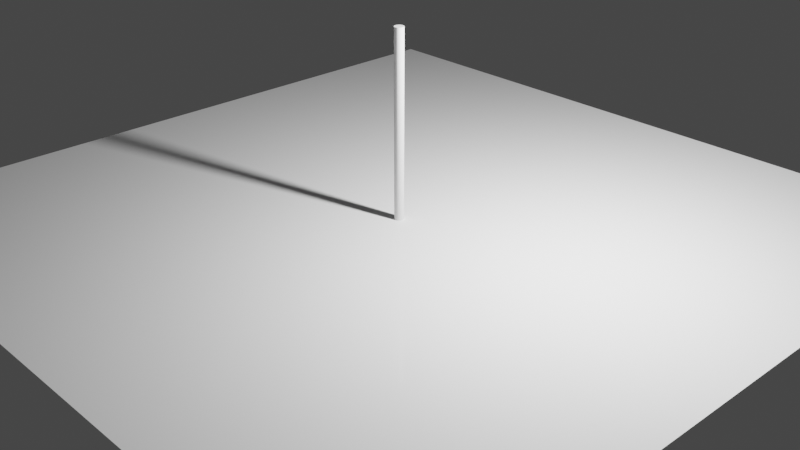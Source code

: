 # Source: W_.blend  (saved by Blender 3.6.13; exported with 4.5.12 LTS)
import bpy
from mathutils import Matrix  # noqa: F401  (used for matrix-valued properties, if any)

bpy.ops.wm.read_factory_settings(use_empty=True)
scene = bpy.context.scene
scene.name = 'Scene'

# ---- collections
col_collection = bpy.data.collections.new('Collection'); scene.collection.children.link(col_collection)

# ---- materials (node trees are filled in below, after node groups)
mat_x = bpy.data.materials.new('床')
mat_x.use_backface_culling = True
mat_x.use_transparent_shadow = False
mat_x_1 = bpy.data.materials.new('棒')
mat_x_1.use_transparent_shadow = False

# ---- node groups
ng_mmdshaderdev = bpy.data.node_groups.new('MMDShaderDev', 'ShaderNodeTree')
_s = ng_mmdshaderdev.interface.new_socket(name='Shader', in_out='OUTPUT', socket_type='NodeSocketShader')
_s = ng_mmdshaderdev.interface.new_socket(name='Color', in_out='OUTPUT', socket_type='NodeSocketColor')
_s = ng_mmdshaderdev.interface.new_socket(name='Alpha', in_out='OUTPUT', socket_type='NodeSocketFloat')
_s.min_value = 0.0
_s.max_value = 1.0
_s = ng_mmdshaderdev.interface.new_socket(name='Ambient Color', in_out='INPUT', socket_type='NodeSocketColor')
_s.default_value = (0.4, 0.4, 0.4, 1.0)
_s = ng_mmdshaderdev.interface.new_socket(name='Diffuse Color', in_out='INPUT', socket_type='NodeSocketColor')
_s.default_value = (0.8, 0.8, 0.8, 1.0)
_s = ng_mmdshaderdev.interface.new_socket(name='Specular Color', in_out='INPUT', socket_type='NodeSocketColor')
_s.default_value = (0.8, 0.8, 0.8, 1.0)
_s = ng_mmdshaderdev.interface.new_socket(name='Reflect', in_out='INPUT', socket_type='NodeSocketFloat')
_s.default_value = 50.0
_s.min_value = 1.0
_s.max_value = 512.0
_s = ng_mmdshaderdev.interface.new_socket(name='Base Tex Fac', in_out='INPUT', socket_type='NodeSocketFloat')
_s.subtype = 'FACTOR'
_s.default_value = 1.0
_s.min_value = 0.0
_s.max_value = 1.0
_s = ng_mmdshaderdev.interface.new_socket(name='Base Tex', in_out='INPUT', socket_type='NodeSocketColor')
_s.default_value = (1.0, 1.0, 1.0, 1.0)
_s = ng_mmdshaderdev.interface.new_socket(name='Toon Tex Fac', in_out='INPUT', socket_type='NodeSocketFloat')
_s.subtype = 'FACTOR'
_s.default_value = 1.0
_s.min_value = 0.0
_s.max_value = 1.0
_s = ng_mmdshaderdev.interface.new_socket(name='Toon Tex', in_out='INPUT', socket_type='NodeSocketColor')
_s.default_value = (1.0, 1.0, 1.0, 1.0)
_s = ng_mmdshaderdev.interface.new_socket(name='Sphere Tex Fac', in_out='INPUT', socket_type='NodeSocketFloat')
_s.subtype = 'FACTOR'
_s.default_value = 1.0
_s.min_value = 0.0
_s.max_value = 1.0
_s = ng_mmdshaderdev.interface.new_socket(name='Sphere Tex', in_out='INPUT', socket_type='NodeSocketColor')
_s.default_value = (1.0, 1.0, 1.0, 1.0)
_s = ng_mmdshaderdev.interface.new_socket(name='Sphere Mul/Add', in_out='INPUT', socket_type='NodeSocketFloat')
_s.subtype = 'FACTOR'
_s.min_value = 0.0
_s.max_value = 1.0
_s = ng_mmdshaderdev.interface.new_socket(name='Double Sided', in_out='INPUT', socket_type='NodeSocketFloat')
_s.min_value = 0.0
_s.max_value = 1.0
_s = ng_mmdshaderdev.interface.new_socket(name='Alpha', in_out='INPUT', socket_type='NodeSocketFloat')
_s.default_value = 1.0
_s.min_value = 0.0
_s.max_value = 1.0
_s = ng_mmdshaderdev.interface.new_socket(name='Base Alpha', in_out='INPUT', socket_type='NodeSocketFloat')
_s.default_value = 1.0
_s.min_value = 0.0
_s.max_value = 1.0
_s = ng_mmdshaderdev.interface.new_socket(name='Toon Alpha', in_out='INPUT', socket_type='NodeSocketFloat')
_s.default_value = 1.0
_s.min_value = 0.0
_s.max_value = 1.0
_s = ng_mmdshaderdev.interface.new_socket(name='Sphere Alpha', in_out='INPUT', socket_type='NodeSocketFloat')
_s.default_value = 1.0
_s.min_value = 0.0
_s.max_value = 1.0
_N = ng_mmdshaderdev.nodes; _L = ng_mmdshaderdev.links
n0 = _N.new('NodeGroupInput'); n0.name = 'Group Input'; n0.location = (-1050, -220)
n1 = _N.new('NodeGroupOutput'); n1.name = 'Group Output'; n1.location = (2310, 220)
n2 = _N.new('ShaderNodeMixRGB'); n2.name = 'Mix (Legacy)'; n2.location = (-630, 880)
n2.blend_type = 'ADD'
n2.use_clamp = True
n2.inputs[0].default_value = 0.6
n3 = _N.new('ShaderNodeMixRGB'); n3.name = 'Mix (Legacy).001'; n3.location = (-420, 770)
n3.blend_type = 'MULTIPLY'
n4 = _N.new('ShaderNodeMixRGB'); n4.name = 'Mix (Legacy).002'; n4.location = (-210, 660)
n4.blend_type = 'MULTIPLY'
n5 = _N.new('ShaderNodeMixRGB'); n5.name = 'Mix (Legacy).003'; n5.location = (0, 550)
n5.blend_type = 'MULTIPLY'
n6 = _N.new('ShaderNodeMixRGB'); n6.name = 'Mix (Legacy).004'; n6.location = (0, 330)
n6.blend_type = 'ADD'
n7 = _N.new('ShaderNodeMixRGB'); n7.name = 'Mix (Legacy).005'; n7.location = (210, 220)
n8 = _N.new('ShaderNodeNewGeometry'); n8.name = 'Geometry'; n8.location = (1260, 770)
n9 = _N.new('ShaderNodeMath'); n9.name = 'Math'; n9.location = (1470, 660)
n9.operation = 'LESS_THAN'
n10 = _N.new('ShaderNodeMath'); n10.name = 'Math.001'; n10.location = (1680, 550)
n10.operation = 'MAXIMUM'
n11 = _N.new('ShaderNodeMath'); n11.name = 'Math.002'; n11.location = (1890, 440)
n11.operation = 'MINIMUM'
n11.use_clamp = True
n12 = _N.new('ShaderNodeMath'); n12.name = 'Math.003'; n12.location = (-210, -440)
n12.operation = 'MULTIPLY'
n13 = _N.new('ShaderNodeMath'); n13.name = 'Math.004'; n13.location = (0, -550)
n13.operation = 'MULTIPLY'
n14 = _N.new('ShaderNodeMath'); n14.name = 'Math.005'; n14.location = (210, -660)
n14.operation = 'MULTIPLY'
n15 = _N.new('ShaderNodeMath'); n15.name = 'Math.006'; n15.location = (1470, -330)
n15.operation = 'DIVIDE'
n15.use_clamp = True
n15.inputs[0].default_value = 1.0
n16 = _N.new('ShaderNodeBsdfDiffuse'); n16.name = 'Diffuse BSDF'; n16.location = (1680, 0)
n17 = _N.new('ShaderNodeBsdfAnisotropic'); n17.name = 'Glossy BSDF'; n17.location = (1680, -220)
n17.distribution = 'GGX'
n18 = _N.new('ShaderNodeMixShader'); n18.name = 'Mix Shader'; n18.location = (1890, 0)
n18.inputs[0].default_value = 0.02
n19 = _N.new('ShaderNodeBsdfTransparent'); n19.name = 'Transparent BSDF'; n19.location = (1890, 220)
n20 = _N.new('ShaderNodeMixShader'); n20.name = 'Mix Shader.001'; n20.location = (2100, 220)
_L.new(n15.outputs[0], n17.inputs[1])
_L.new(n16.outputs[0], n18.inputs[1])
_L.new(n17.outputs[0], n18.inputs[2])
_L.new(n2.outputs[0], n3.inputs[1])
_L.new(n3.outputs[0], n4.inputs[1])
_L.new(n4.outputs[0], n5.inputs[1])
_L.new(n4.outputs[0], n6.inputs[1])
_L.new(n5.outputs[0], n7.inputs[1])
_L.new(n6.outputs[0], n7.inputs[2])
_L.new(n7.outputs[0], n16.inputs[0])
_L.new(n8.outputs[6], n9.inputs[0])
_L.new(n9.outputs[0], n10.inputs[0])
_L.new(n10.outputs[0], n11.inputs[0])
_L.new(n12.outputs[0], n13.inputs[0])
_L.new(n13.outputs[0], n14.inputs[0])
_L.new(n14.outputs[0], n11.inputs[1])
_L.new(n11.outputs[0], n20.inputs[0])
_L.new(n19.outputs[0], n20.inputs[1])
_L.new(n18.outputs[0], n20.inputs[2])
_L.new(n0.outputs[0], n2.inputs[1])
_L.new(n0.outputs[1], n2.inputs[2])
_L.new(n0.outputs[2], n17.inputs[0])
_L.new(n0.outputs[3], n15.inputs[1])
_L.new(n0.outputs[4], n3.inputs[0])
_L.new(n0.outputs[5], n3.inputs[2])
_L.new(n0.outputs[6], n4.inputs[0])
_L.new(n0.outputs[7], n4.inputs[2])
_L.new(n0.outputs[8], n5.inputs[0])
_L.new(n0.outputs[9], n5.inputs[2])
_L.new(n0.outputs[10], n7.inputs[0])
_L.new(n0.outputs[11], n10.inputs[1])
_L.new(n0.outputs[12], n12.inputs[0])
_L.new(n0.outputs[13], n12.inputs[1])
_L.new(n0.outputs[14], n13.inputs[1])
_L.new(n0.outputs[15], n14.inputs[1])
_L.new(n0.outputs[8], n6.inputs[0])
_L.new(n0.outputs[9], n6.inputs[2])
_L.new(n20.outputs[0], n1.inputs[0])
_L.new(n7.outputs[0], n1.inputs[1])
_L.new(n11.outputs[0], n1.inputs[2])
n1.is_active_output = True
ng_mmdtexuv = bpy.data.node_groups.new('MMDTexUV', 'ShaderNodeTree')
_s = ng_mmdtexuv.interface.new_socket(name='Base UV', in_out='OUTPUT', socket_type='NodeSocketVector')
_s.min_value = -10.0
_s.max_value = 10.0
_s = ng_mmdtexuv.interface.new_socket(name='Toon UV', in_out='OUTPUT', socket_type='NodeSocketVector')
_s.min_value = -10.0
_s.max_value = 10.0
_s = ng_mmdtexuv.interface.new_socket(name='Sphere UV', in_out='OUTPUT', socket_type='NodeSocketVector')
_s.min_value = -10.0
_s.max_value = 10.0
_s = ng_mmdtexuv.interface.new_socket(name='SubTex UV', in_out='OUTPUT', socket_type='NodeSocketVector')
_s.min_value = -10.0
_s.max_value = 10.0
_N = ng_mmdtexuv.nodes; _L = ng_mmdtexuv.links
n0 = _N.new('NodeGroupOutput'); n0.name = 'Group Output'; n0.location = (1260, 0)
n1 = _N.new('ShaderNodeTexCoord'); n1.name = 'Texture Coordinate'; n1.location = (0, 0)
n2 = _N.new('ShaderNodeUVMap'); n2.name = 'UV Map'; n2.location = (840, -440)
n2.uv_map = 'UV1'
n3 = _N.new('ShaderNodeVectorTransform'); n3.name = 'Vector Transform'; n3.location = (210, -220)
n3.vector_type = 'NORMAL'
n3.convert_from = 'OBJECT'
n3.convert_to = 'CAMERA'
n4 = _N.new('ShaderNodeMapping'); n4.name = 'Mapping'; n4.location = (420, -220)
n4.inputs[1].default_value = (0.5, 0.5, 0.0)
n4.inputs[3].default_value = (0.5, 0.5, 1.0)
_L.new(n1.outputs[1], n3.inputs[0])
_L.new(n3.outputs[0], n4.inputs[0])
_L.new(n1.outputs[2], n0.inputs[0])
_L.new(n4.outputs[0], n0.inputs[1])
_L.new(n4.outputs[0], n0.inputs[2])
_L.new(n2.outputs[0], n0.inputs[3])
n0.is_active_output = True

# ---- material node trees
mat_x.use_nodes = True; mat_x.node_tree.nodes.clear()
_N = mat_x.node_tree.nodes; _L = mat_x.node_tree.links
n0 = _N.new('ShaderNodeBsdfPrincipled'); n0.name = 'Principled BSDF'; n0.location = (10, 300)
n0.distribution = 'GGX'
n0.subsurface_method = 'RANDOM_WALK_SKIN'
n0.inputs[3].default_value = 1.45
n0.inputs[27].default_value = (0.0, 0.0, 0.0, 1.0)
n0.inputs[28].default_value = 1.0
n1 = _N.new('ShaderNodeOutputMaterial'); n1.name = 'Material Output'; n1.location = (400, 1500)
n2 = _N.new('ShaderNodeGroup'); n2.name = 'mmd_shader'; n2.location = (0, 1500)
n2.width = 200
n2.node_tree = ng_mmdshaderdev
n2.inputs[0].default_value = (0.4, 0.4, 0.4, 1.0)
n2.inputs[1].default_value = (0.8, 0.8, 0.8, 1.0)
n2.inputs[2].default_value = (0.625, 0.625, 0.625, 1.0)
n2.inputs[3].default_value = 50.0
n2.inputs[4].default_value = 1.0
n2.inputs[5].default_value = (1.0, 1.0, 1.0, 1.0)
n2.inputs[6].default_value = 1.0
n2.inputs[7].default_value = (1.0, 1.0, 1.0, 1.0)
n2.inputs[8].default_value = 0.0
n2.inputs[9].default_value = (1.0, 1.0, 1.0, 1.0)
n2.inputs[10].default_value = 0.0
n2.inputs[11].default_value = 0.0
n2.inputs[12].default_value = 1.0
n2.inputs[13].default_value = 1.0
n2.inputs[14].default_value = 1.0
n2.inputs[15].default_value = 1.0
n3 = _N.new('ShaderNodeGroup'); n3.name = 'mmd_tex_uv'; n3.location = (-1050, 950)
n3.node_tree = ng_mmdtexuv
_L.new(n2.outputs[0], n1.inputs[0])
n1.is_active_output = True
mat_x_1.use_nodes = True; mat_x_1.node_tree.nodes.clear()
_N = mat_x_1.node_tree.nodes; _L = mat_x_1.node_tree.links
n0 = _N.new('ShaderNodeBsdfPrincipled'); n0.name = 'Principled BSDF'; n0.location = (10, 300)
n0.distribution = 'GGX'
n0.subsurface_method = 'RANDOM_WALK_SKIN'
n0.inputs[3].default_value = 1.45
n0.inputs[27].default_value = (0.0, 0.0, 0.0, 1.0)
n0.inputs[28].default_value = 1.0
n1 = _N.new('ShaderNodeOutputMaterial'); n1.name = 'Material Output'; n1.location = (300, 300)
_L.new(n0.outputs[0], n1.inputs[0])
n1.is_active_output = True

# ---- world
world_world = bpy.data.worlds.new('World'); scene.world = world_world
world_world.use_nodes = True; world_world.node_tree.nodes.clear()
_N = world_world.node_tree.nodes; _L = world_world.node_tree.links
n0 = _N.new('ShaderNodeOutputWorld'); n0.name = 'World Output'; n0.location = (300, 300)
n1 = _N.new('ShaderNodeBackground'); n1.name = 'Background'; n1.location = (10, 300)
n1.inputs[0].default_value = (0.05088, 0.05088, 0.05088, 1.0)
_L.new(n1.outputs[0], n0.inputs[0])
n0.is_active_output = True
world_world.color = (0.05088, 0.05088, 0.05088)
world_world.use_sun_shadow = False
world_world.sun_shadow_jitter_overblur = 0.0

# ---- cameras
cam_camera = bpy.data.cameras.new('Camera')
cam_camera.clip_end = 100.0
cam_camera.ortho_scale = 7.314

# ---- lights
light_light = bpy.data.lights.new('Light', 'POINT')
light_light.transmission_factor = 0.0
light_light.energy = 1000.0
light_light.shadow_soft_size = 0.1
light_light.shadow_maximum_resolution = 0.006
light_light.use_absolute_resolution = True

# ---- meshes
me_plane = bpy.data.meshes.new('Plane')
me_plane.from_pydata([(-1.0, -1.0, 0.0), (1.0, -1.0, 0.0), (-1.0, 1.0, 0.0), (1.0, 1.0, 0.0)], [], [(0, 1, 3, 2)])
_uv = me_plane.uv_layers.new(name='UVMap')
_uv.uv.foreach_set('vector', [0.0, 0.0, 1.0, 0.0, 1.0, 1.0, 0.0, 1.0])
me_plane.materials.append(mat_x)
me_plane.update()
me_cylinder = bpy.data.meshes.new('Cylinder')
me_cylinder.from_pydata([(0.0, 1.0, -1.0), (0.0, 1.0, 1.0), (0.1951, 0.9808, -1.0), (0.1951, 0.9808, 1.0), (0.3827, 0.9239, -1.0), (0.3827, 0.9239, 1.0), (0.5556, 0.8315, -1.0), (0.5556, 0.8315, 1.0), (0.7071, 0.7071, -1.0), (0.7071, 0.7071, 1.0), (0.8315, 0.5556, -1.0), (0.8315, 0.5556, 1.0), (0.9239, 0.3827, -1.0), (0.9239, 0.3827, 1.0), (0.9808, 0.1951, -1.0), (0.9808, 0.1951, 1.0), (1.0, 0.0, -1.0), (1.0, 0.0, 1.0), (0.9808, -0.1951, -1.0), (0.9808, -0.1951, 1.0), (0.9239, -0.3827, -1.0), (0.9239, -0.3827, 1.0), (0.8315, -0.5556, -1.0), (0.8315, -0.5556, 1.0), (0.7071, -0.7071, -1.0), (0.7071, -0.7071, 1.0), (0.5556, -0.8315, -1.0), (0.5556, -0.8315, 1.0), (0.3827, -0.9239, -1.0), (0.3827, -0.9239, 1.0), (0.1951, -0.9808, -1.0), (0.1951, -0.9808, 1.0), (0.0, -1.0, -1.0), (0.0, -1.0, 1.0), (-0.1951, -0.9808, -1.0), (-0.1951, -0.9808, 1.0), (-0.3827, -0.9239, -1.0), (-0.3827, -0.9239, 1.0), (-0.5556, -0.8315, -1.0), (-0.5556, -0.8315, 1.0), (-0.7071, -0.7071, -1.0), (-0.7071, -0.7071, 1.0), (-0.8315, -0.5556, -1.0), (-0.8315, -0.5556, 1.0), (-0.9239, -0.3827, -1.0), (-0.9239, -0.3827, 1.0), (-0.9808, -0.1951, -1.0), (-0.9808, -0.1951, 1.0), (-1.0, 0.0, -1.0), (-1.0, 0.0, 1.0), (-0.9808, 0.1951, -1.0), (-0.9808, 0.1951, 1.0), (-0.9239, 0.3827, -1.0), (-0.9239, 0.3827, 1.0), (-0.8315, 0.5556, -1.0), (-0.8315, 0.5556, 1.0), (-0.7071, 0.7071, -1.0), (-0.7071, 0.7071, 1.0), (-0.5556, 0.8315, -1.0), (-0.5556, 0.8315, 1.0), (-0.3827, 0.9239, -1.0), (-0.3827, 0.9239, 1.0), (-0.1951, 0.9808, -1.0), (-0.1951, 0.9808, 1.0)], [], [(0, 1, 3, 2), (2, 3, 5, 4), (4, 5, 7, 6), (6, 7, 9, 8), (8, 9, 11, 10), (10, 11, 13, 12), (12, 13, 15, 14), (14, 15, 17, 16), (16, 17, 19, 18), (18, 19, 21, 20), (20, 21, 23, 22), (22, 23, 25, 24), (24, 25, 27, 26), (26, 27, 29, 28), (28, 29, 31, 30), (30, 31, 33, 32), (32, 33, 35, 34), (34, 35, 37, 36), (36, 37, 39, 38), (38, 39, 41, 40), (40, 41, 43, 42), (42, 43, 45, 44), (44, 45, 47, 46), (46, 47, 49, 48), (48, 49, 51, 50), (50, 51, 53, 52), (52, 53, 55, 54), (54, 55, 57, 56), (56, 57, 59, 58), (58, 59, 61, 60), (3, 1, 63, 61, 59, 57, 55, 53, 51, 49, 47, 45, 43, 41, 39, 37, 35, 33, 31, 29, 27, 25, 23, 21, 19, 17, 15, 13, 11, 9, 7, 5), (60, 61, 63, 62), (62, 63, 1, 0), (0, 2, 4, 6, 8, 10, 12, 14, 16, 18, 20, 22, 24, 26, 28, 30, 32, 34, 36, 38, 40, 42, 44, 46, 48, 50, 52, 54, 56, 58, 60, 62)])
_uv = me_cylinder.uv_layers.new(name='UVMap')
_uv.uv.foreach_set('vector', [1.0, 0.5, 1.0, 1.0, 0.9688, 1.0, 0.9688, 0.5, 0.9688, 0.5, 0.9688, 1.0, 0.9375, 1.0, 0.9375, 0.5, 0.9375, 0.5, 0.9375, 1.0, 0.9062, 1.0, 0.9062, 0.5, 0.9062, 0.5, 0.9062, 1.0, 0.875, 1.0, 0.875, 0.5, 0.875, 0.5, 0.875, 1.0, 0.8438, 1.0, 0.8438, 0.5, 0.8438, 0.5, 0.8438, 1.0, 0.8125, 1.0, 0.8125, 0.5, 0.8125, 0.5, 0.8125, 1.0, 0.7812, 1.0, 0.7812, 0.5, 0.7812, 0.5, 0.7812, 1.0, 0.75, 1.0, 0.75, 0.5, 0.75, 0.5, 0.75, 1.0, 0.7188, 1.0, 0.7188, 0.5, 0.7188, 0.5, 0.7188, 1.0, 0.6875, 1.0, 0.6875, 0.5, 0.6875, 0.5, 0.6875, 1.0, 0.6562, 1.0, 0.6562, 0.5, 0.6562, 0.5, 0.6562, 1.0, 0.625, 1.0, 0.625, 0.5, 0.625, 0.5, 0.625, 1.0, 0.5938, 1.0, 0.5938, 0.5, 0.5938, 0.5, 0.5938, 1.0, 0.5625, 1.0, 0.5625, 0.5, 0.5625, 0.5, 0.5625, 1.0, 0.5312, 1.0, 0.5312, 0.5, 0.5312, 0.5, 0.5312, 1.0, 0.5, 1.0, 0.5, 0.5, 0.5, 0.5, 0.5, 1.0, 0.4688, 1.0, 0.4688, 0.5, 0.4688, 0.5, 0.4688, 1.0, 0.4375, 1.0, 0.4375, 0.5, 0.4375, 0.5, 0.4375, 1.0, 0.4062, 1.0, 0.4062, 0.5, 0.4062, 0.5, 0.4062, 1.0, 0.375, 1.0, 0.375, 0.5, 0.375, 0.5, 0.375, 1.0, 0.3438, 1.0, 0.3438, 0.5, 0.3438, 0.5, 0.3438, 1.0, 0.3125, 1.0, 0.3125, 0.5, 0.3125, 0.5, 0.3125, 1.0, 0.2812, 1.0, 0.2812, 0.5, 0.2812, 0.5, 0.2812, 1.0, 0.25, 1.0, 0.25, 0.5, 0.25, 0.5, 0.25, 1.0, 0.2188, 1.0, 0.2188, 0.5, 0.2188, 0.5, 0.2188, 1.0, 0.1875, 1.0, 0.1875, 0.5, 0.1875, 0.5, 0.1875, 1.0, 0.1562, 1.0, 0.1562, 0.5, 0.1562, 0.5, 0.1562, 1.0, 0.125, 1.0, 0.125, 0.5, 0.125, 0.5, 0.125, 1.0, 0.09375, 1.0, 0.09375, 0.5, 0.09375, 0.5, 0.09375, 1.0, 0.0625, 1.0, 0.0625, 0.5, 0.2968, 0.4854, 0.25, 0.49, 0.2032, 0.4854, 0.1582, 0.4717, 0.1167, 0.4496, 0.08029, 0.4197, 0.05045, 0.3833, 0.02827, 0.3418, 0.01461, 0.2968, 0.01, 0.25, 0.01461, 0.2032, 0.02827, 0.1582, 0.05045, 0.1167, 0.08029, 0.08029, 0.1167, 0.05045, 0.1582, 0.02827, 0.2032, 0.01461, 0.25, 0.01, 0.2968, 0.01461, 0.3418, 0.02827, 0.3833, 0.05045, 0.4197, 0.08029, 0.4496, 0.1167, 0.4717, 0.1582, 0.4854, 0.2032, 0.49, 0.25, 0.4854, 0.2968, 0.4717, 0.3418, 0.4496, 0.3833, 0.4197, 0.4197, 0.3833, 0.4496, 0.3418, 0.4717, 0.0625, 0.5, 0.0625, 1.0, 0.03125, 1.0, 0.03125, 0.5, 0.03125, 0.5, 0.03125, 1.0, 0.0, 1.0, 0.0, 0.5, 0.75, 0.49, 0.7968, 0.4854, 0.8418, 0.4717, 0.8833, 0.4496, 0.9197, 0.4197, 0.9496, 0.3833, 0.9717, 0.3418, 0.9854, 0.2968, 0.99, 0.25, 0.9854, 0.2032, 0.9717, 0.1582, 0.9496, 0.1167, 0.9197, 0.08029, 0.8833, 0.05045, 0.8418, 0.02827, 0.7968, 0.01461, 0.75, 0.01, 0.7032, 0.01461, 0.6582, 0.02827, 0.6167, 0.05045, 0.5803, 0.08029, 0.5504, 0.1167, 0.5283, 0.1582, 0.5146, 0.2032, 0.51, 0.25, 0.5146, 0.2968, 0.5283, 0.3418, 0.5504, 0.3833, 0.5803, 0.4197, 0.6167, 0.4496, 0.6582, 0.4717, 0.7032, 0.4854])
me_cylinder.materials.append(mat_x_1)
me_cylinder.update()
arm_x = bpy.data.armatures.new('座標軸')  # bones are not reproduced

# ---- objects
ob_light = bpy.data.objects.new('Light', light_light)
ob_camera = bpy.data.objects.new('Camera', cam_camera)
ob_plane = bpy.data.objects.new('Plane', me_plane)
ob_cylinder = bpy.data.objects.new('Cylinder', me_cylinder)
ob_x = bpy.data.objects.new('座標軸', None)
ob_arm = bpy.data.objects.new('座標軸_arm', arm_x)
ob_rigidbodies = bpy.data.objects.new('rigidbodies', None)
ob_joints = bpy.data.objects.new('joints', None)

# ---- transforms, parenting, visibility, modifiers, constraints
ob_light.parent = ob_cylinder
ob_light.matrix_parent_inverse = Matrix(((10.0, -0.0, 0.0, -0.0), (-0.0, 10.0, -0.0, 0.0), (0.0, -0.0, 0.5, -1.0), (-0.0, 0.0, -0.0, 1.0)))
ob_light.location = (4.076, 1.005, 5.904)
ob_light.rotation_euler = (0.6503, 0.05522, 1.866)
ob_light.lock_rotations_4d = False
ob_light.empty_display_type = 'ARROWS'
ob_light.color = (0.0, 0.0, 0.0, 0.0)
ob_light.lineart.crease_threshold = 0.0
ob_camera.location = (7.359, -6.926, 4.958)
ob_camera.rotation_euler = (1.109, 0.0, 0.8149)
ob_camera.lock_rotations_4d = False
ob_camera.empty_display_type = 'ARROWS'
ob_camera.color = (0.0, 0.0, 0.0, 0.0)
ob_camera.display_type = 'WIRE'
ob_camera.lineart.crease_threshold = 0.0
ob_plane.parent = ob_arm
ob_plane.location = (0.0, 0.0, 0.0)
ob_plane.scale = (4.0, 4.0, 1.0)
ob_cylinder.parent = ob_arm
ob_cylinder.location = (0.0, 0.0, 1.0)
ob_cylinder.scale = (0.05, 0.05, 1.0)
ob_x.location = (0.0, 0.0, 0.0)
ob_x.empty_display_size = 0.4
ob_arm.parent = ob_x
ob_arm.location = (0.0, 0.0, 0.0)
ob_arm.lock_location = (True, True, True)
ob_arm.lock_rotation = (True, True, True)
ob_arm.lock_scale = (True, True, True)
ob_arm.display_type = 'WIRE'
ob_arm.show_in_front = True
ob_rigidbodies.parent = ob_x
ob_rigidbodies.location = (0.0, 0.0, 0.0)
ob_rigidbodies.lock_location = (True, True, True)
ob_rigidbodies.lock_rotation = (True, True, True)
ob_rigidbodies.lock_scale = (True, True, True)
ob_rigidbodies.hide_select = True
ob_joints.parent = ob_x
ob_joints.location = (0.0, 0.0, 0.0)
ob_joints.lock_location = (True, True, True)
ob_joints.lock_rotation = (True, True, True)
ob_joints.lock_scale = (True, True, True)
ob_joints.hide_select = True

# ---- collection membership
col_collection.objects.link(ob_light)
col_collection.objects.link(ob_camera)
col_collection.objects.link(ob_plane)
col_collection.objects.link(ob_cylinder)
col_collection.objects.link(ob_x)
col_collection.objects.link(ob_arm)
col_collection.objects.link(ob_rigidbodies)
col_collection.objects.link(ob_joints)

# ---- scene / render settings (as saved in the file)
scene.camera = ob_camera
scene.frame_start = 1; scene.frame_end = 250; scene.frame_set(1)
scene.render.engine = 'BLENDER_EEVEE_NEXT'
scene.cycles.sampling_pattern = 'TABULATED_SOBOL'
scene.view_settings.view_transform = 'Filmic'
bpy.context.view_layer.update()
